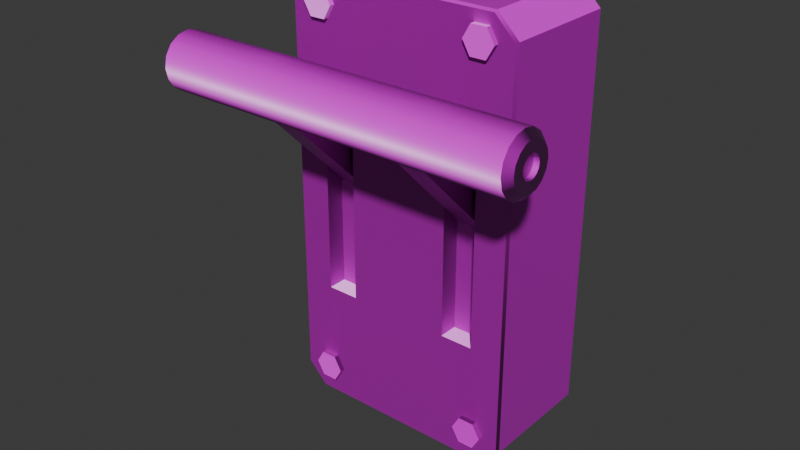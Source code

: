 # Source: lever.blend  (saved by Blender 4.3.34; exported with 4.5.12 LTS)
import bpy
from mathutils import Matrix  # noqa: F401  (used for matrix-valued properties, if any)

bpy.ops.wm.read_factory_settings(use_empty=True)
scene = bpy.context.scene
scene.name = 'Scene'

# ---- collections
col_collection = bpy.data.collections.new('Collection'); scene.collection.children.link(col_collection)

# ---- images (referenced by path relative to the original .blend; pixels are not part of the script)
import os
ASSET_DIR = os.environ.get("B2B_ASSET_DIR", "")  # directory of the original .blend (textures are referenced by path, not embedded)
HERE = os.path.dirname(os.path.abspath(__file__))  # packed textures are extracted next to this script under _unpacked/

def load_image(name, relpath, width, height, colorspace="sRGB"):
    """Load a texture the original file referenced (path relative to the .blend, or extracted next to this script)."""
    p = next((c for c in (os.path.join(HERE, relpath), os.path.join(ASSET_DIR, relpath)) if relpath and os.path.exists(c)), "")
    if p:
        img = bpy.data.images.load(p, check_existing=True)
        img.name = name
    else:  # same state as the original file: an image datablock whose file is absent (Cycles renders it pink)
        img = bpy.data.images.new(name, width, height)
        img.source = "FILE"
        img.filepath = "//" + (relpath or name)
    img.colorspace_settings.name = colorspace
    return img
img_switcherscolor_png = load_image('switchersColor.png', 'switchersColor.png', 1024, 1024, 'sRGB')
img_switchersnormal_png = load_image('switchersNormal.png', 'switchersNormal.png', 1024, 1024, 'Non-Color')

# ---- materials (node trees are filled in below, after node groups)
mat_switchers = bpy.data.materials.new('switchers')
mat_switchers.diffuse_color = (1.0, 1.0, 1.0, 1.0)
mat_switchers.roughness = 0.4343
mat_switchers.specular_intensity = 1.0

# ---- material node trees
mat_switchers.use_nodes = True; mat_switchers.node_tree.nodes.clear()
_N = mat_switchers.node_tree.nodes; _L = mat_switchers.node_tree.links
n0 = _N.new('ShaderNodeBsdfPrincipled'); n0.name = 'Principled BSDF'; n0.location = (10, 300)
n0.inputs[2].default_value = 0.4343
n0.inputs[13].default_value = 1.0
n0.inputs[27].default_value = (0.0, 0.0, 0.0, 1.0)
n0.inputs[28].default_value = 1.0
n1 = _N.new('ShaderNodeOutputMaterial'); n1.name = 'Material Output'; n1.location = (300, 300)
n2 = _N.new('ShaderNodeNormalMap'); n2.name = 'Normal Map'; n2.location = (-300, -300)
n2.label = 'Normal/Map'
n3 = _N.new('ShaderNodeTexImage'); n3.name = 'Image Texture'; n3.location = (-300, 600)
n3.image = img_switcherscolor_png
n4 = _N.new('ShaderNodeTexCoord'); n4.name = 'Texture Coordinate'; n4.location = (-1500, 300)
n4.label = 'Texture Coords'
n5 = _N.new('ShaderNodeMapping'); n5.name = 'Mapping'; n5.location = (-600, 600)
n5.vector_type = 'TEXTURE'
n5.inputs[1].default_value = (0.0, -1.0, 0.0)
n6 = _N.new('ShaderNodeTexImage'); n6.name = 'Image Texture.001'; n6.location = (-600, -900)
n6.image = img_switchersnormal_png
n7 = _N.new('ShaderNodeMapping'); n7.name = 'Mapping.001'; n7.location = (-900, -900)
n7.vector_type = 'TEXTURE'
n7.inputs[1].default_value = (0.0, -1.0, 0.0)
_L.new(n0.outputs[0], n1.inputs[0])
_L.new(n2.outputs[0], n0.inputs[5])
_L.new(n3.outputs[0], n0.inputs[0])
_L.new(n5.outputs[0], n3.inputs[0])
_L.new(n4.outputs[2], n5.inputs[0])
_L.new(n6.outputs[0], n2.inputs[1])
_L.new(n7.outputs[0], n6.inputs[0])
_L.new(n4.outputs[2], n7.inputs[0])
n1.is_active_output = True

# ---- world
world_world = bpy.data.worlds.new('World'); scene.world = world_world
world_world.use_nodes = True; world_world.node_tree.nodes.clear()
_N = world_world.node_tree.nodes; _L = world_world.node_tree.links
n0 = _N.new('ShaderNodeOutputWorld'); n0.name = 'World Output'; n0.location = (300, 300)
n1 = _N.new('ShaderNodeBackground'); n1.name = 'Background'; n1.location = (10, 300)
n1.inputs[0].default_value = (0.05088, 0.05088, 0.05088, 1.0)
_L.new(n1.outputs[0], n0.inputs[0])
n0.is_active_output = True
world_world.color = (0.05088, 0.05088, 0.05088)
world_world.sun_shadow_jitter_overblur = 0.0

# ---- meshes
me_mesh_004 = bpy.data.meshes.new('Mesh.004')
me_mesh_004.from_pydata([(0.3675, 7.105e-15, 24.92), (-48.99, 7.105e-15, 24.92), (1.082, 2.988, 24.92), (0.1861, 3.884, 24.92), (-48.81, 3.884, 24.92), (-49.71, 2.988, 24.92), (1.082, 2.76, 23.77), (0.1861, 3.588, 23.43), (-48.81, 3.588, 23.43), (-49.71, 2.76, 23.77), (1.082, 2.113, 22.8), (0.1861, 2.746, 22.17), (-48.81, 2.746, 22.17), (-49.71, 2.113, 22.8), (1.082, 1.143, 22.16), (0.1861, 1.486, 21.33), (-48.81, 1.486, 21.33), (-49.71, 1.143, 22.16), (1.082, 3.553e-15, 21.93), (0.1861, 0.0, 21.03), (-48.81, 0.0, 21.03), (-49.71, 3.553e-15, 21.93), (1.082, -1.143, 22.16), (0.1861, -1.486, 21.33), (-48.81, -1.486, 21.33), (-49.71, -1.143, 22.16), (1.082, -2.113, 22.8), (0.1861, -2.746, 22.17), (-48.81, -2.746, 22.17), (-49.71, -2.113, 22.8), (1.082, -2.76, 23.77), (0.1861, -3.588, 23.43), (-48.81, -3.588, 23.43), (-49.71, -2.76, 23.77), (1.082, -2.988, 24.92), (0.1861, -3.884, 24.92), (-48.81, -3.884, 24.92), (-49.71, -2.988, 24.92), (1.082, -2.76, 26.06), (0.1861, -3.588, 26.4), (-48.81, -3.588, 26.4), (-49.71, -2.76, 26.06), (1.082, -2.113, 27.03), (0.1861, -2.746, 27.66), (-48.81, -2.746, 27.66), (-49.71, -2.113, 27.03), (1.082, -1.143, 27.68), (0.1861, -1.486, 28.5), (-48.81, -1.486, 28.5), (-49.71, -1.143, 27.68), (1.082, -3.553e-15, 27.9), (0.1861, 3.553e-15, 28.8), (-48.81, 3.553e-15, 28.8), (-49.71, -3.553e-15, 27.9), (1.082, 1.143, 27.68), (0.1861, 1.486, 28.5), (-48.81, 1.486, 28.5), (-49.71, 1.143, 27.68), (1.082, 2.113, 27.03), (0.1861, 2.746, 27.66), (-48.81, 2.746, 27.66), (-49.71, 2.113, 27.03), (1.082, 2.76, 26.06), (0.1861, 3.588, 26.4), (-48.81, 3.588, 26.4), (-49.71, 2.76, 26.06), (-12.99, 1.486, 21.33), (-35.64, 2.785, -1.291), (-31.9, -2.785, -1.291), (-31.9, 2.785, -1.291), (-35.64, 1.486, 21.33), (-12.99, -2.785, -1.291), (-31.9, 1.486, 21.33), (-16.72, -1.486, 21.33), (-16.72, 0.0, 21.03), (-35.64, 0.0, 21.03), (-12.99, -1.486, 21.33), (-16.72, 1.486, 21.33), (-31.9, 0.0, 21.03), (-31.9, -1.486, 21.33), (-16.72, -2.785, -1.291), (-12.99, 0.0, 21.03), (-35.64, -2.785, -1.291), (-12.99, 2.785, -1.291), (-35.64, -1.486, 21.33), (-16.72, 2.785, -1.291), (-35.64, 2.785, 22.23), (-35.64, -2.785, 22.23), (-16.72, 2.785, 22.23), (-16.72, -2.785, 22.23), (-12.99, -2.785, 22.23), (-31.9, 2.785, 22.23), (-12.99, 2.785, 22.23), (-31.9, -2.785, 22.23), (1.082, 1.465, 24.92), (1.082, 1.353, 24.36), (1.082, 1.036, 23.88), (1.082, 0.5604, 23.56), (1.082, 3.553e-15, 23.45), (1.082, -0.5604, 23.56), (1.082, -1.036, 23.88), (1.082, -1.353, 24.36), (1.082, -1.465, 24.92), (1.082, -1.353, 25.48), (1.082, -1.036, 25.95), (1.082, -0.5604, 26.27), (1.082, -3.553e-15, 26.38), (1.082, 0.5604, 26.27), (1.082, 1.036, 25.95), (1.082, 1.353, 25.48), (-49.71, 1.465, 24.92), (-49.71, 1.353, 24.36), (-49.71, 1.036, 23.88), (-49.71, 0.5604, 23.56), (-49.71, 3.553e-15, 23.45), (-49.71, -0.5604, 23.56), (-49.71, -1.036, 23.88), (-49.71, -1.353, 24.36), (-49.71, -1.465, 24.92), (-49.71, -1.353, 25.48), (-49.71, -1.036, 25.95), (-49.71, -0.5604, 26.27), (-49.71, -3.553e-15, 26.38), (-49.71, 0.5604, 26.27), (-49.71, 1.036, 25.95), (-49.71, 1.353, 25.48), (0.3675, 1.465, 24.92), (0.3675, 1.353, 24.36), (0.3675, 1.036, 23.88), (0.3675, 0.5604, 23.56), (0.3675, 3.553e-15, 23.45), (0.3675, -0.5604, 23.56), (0.3675, -1.036, 23.88), (0.3675, -1.353, 24.36), (0.3675, -1.465, 24.92), (0.3675, -1.353, 25.48), (0.3675, -1.036, 25.95), (0.3675, -0.5604, 26.27), (0.3675, -3.553e-15, 26.38), (0.3675, 0.5604, 26.27), (0.3675, 1.036, 25.95), (0.3675, 1.353, 25.48), (-48.99, 1.465, 24.92), (-48.99, 1.353, 24.36), (-48.99, 1.036, 23.88), (-48.99, 0.5604, 23.56), (-48.99, 3.553e-15, 23.45), (-48.99, -0.5604, 23.56), (-48.99, -1.036, 23.88), (-48.99, -1.353, 24.36), (-48.99, -1.465, 24.92), (-48.99, -1.353, 25.48), (-48.99, -1.036, 25.95), (-48.99, -0.5604, 26.27), (-48.99, -3.553e-15, 26.38), (-48.99, 0.5604, 26.27), (-48.99, 1.036, 25.95), (-48.99, 1.353, 25.48)], [], [(7, 11, 92), (32, 28, 87), (83, 92, 66), (69, 91, 72), (82, 87, 84), (80, 89, 73), (127, 126, 0), (6, 7, 3, 2), (7, 8, 4, 3), (8, 9, 5, 4), (143, 1, 142), (128, 127, 0), (10, 11, 7, 6), (142, 1, 157), (4, 5, 65, 64), (3, 4, 64, 63), (2, 3, 63, 62), (126, 141, 0), (12, 13, 9, 8), (144, 1, 143), (129, 128, 0), (14, 15, 11, 10), (70, 16, 12, 86), (91, 88, 77, 72), (92, 11, 15, 66), (16, 17, 13, 12), (145, 1, 144), (130, 129, 0), (18, 19, 15, 14), (75, 20, 16, 70), (72, 77, 74, 78), (66, 15, 19, 81), (20, 21, 17, 16), (146, 1, 145), (131, 130, 0), (22, 23, 19, 18), (84, 24, 20, 75), (78, 74, 73, 79), (81, 19, 23, 76), (24, 25, 21, 20), (147, 1, 146), (132, 131, 0), (26, 27, 23, 22), (87, 28, 24, 84), (79, 73, 89, 93), (76, 23, 27, 90), (28, 29, 25, 24), (148, 1, 147), (133, 132, 0), (30, 31, 27, 26), (157, 1, 156), (64, 65, 61, 60), (63, 64, 60, 59), (62, 63, 59, 58), (141, 140, 0), (32, 33, 29, 28), (149, 1, 148), (134, 133, 0), (34, 35, 31, 30), (35, 36, 32, 31), (36, 37, 33, 32), (150, 1, 149), (135, 134, 0), (38, 39, 35, 34), (39, 40, 36, 35), (40, 41, 37, 36), (151, 1, 150), (136, 135, 0), (42, 43, 39, 38), (43, 44, 40, 39), (44, 45, 41, 40), (152, 1, 151), (137, 136, 0), (46, 47, 43, 42), (47, 48, 44, 43), (48, 49, 45, 44), (153, 1, 152), (138, 137, 0), (50, 51, 47, 46), (51, 52, 48, 47), (52, 53, 49, 48), (154, 1, 153), (139, 138, 0), (54, 55, 51, 50), (55, 56, 52, 51), (56, 57, 53, 52), (155, 1, 154), (140, 139, 0), (58, 59, 55, 54), (59, 60, 56, 55), (60, 61, 57, 56), (156, 1, 155), (89, 80, 71, 90), (68, 82, 67, 69), (91, 69, 67, 86), (87, 82, 68, 93), (92, 83, 85, 88), (83, 71, 80, 85), (7, 88, 91), (86, 12, 8), (91, 86, 8), (7, 92, 88), (32, 93, 89), (90, 27, 31), (89, 90, 31), (32, 87, 93), (81, 71, 83), (90, 71, 76), (71, 81, 76), (78, 68, 69), (93, 68, 79), (68, 78, 79), (75, 70, 67), (86, 67, 70), (82, 84, 75), (74, 77, 85), (88, 85, 77), (80, 73, 74), (8, 7, 91), (31, 32, 89), (66, 81, 83), (72, 78, 69), (82, 75, 67), (80, 74, 85), (95, 6, 2, 94), (96, 10, 6, 95), (94, 2, 62, 109), (97, 14, 10, 96), (98, 18, 14, 97), (99, 22, 18, 98), (100, 26, 22, 99), (101, 30, 26, 100), (109, 62, 58, 108), (102, 34, 30, 101), (103, 38, 34, 102), (104, 42, 38, 103), (105, 46, 42, 104), (106, 50, 46, 105), (107, 54, 50, 106), (108, 58, 54, 107), (110, 5, 9, 111), (125, 65, 5, 110), (111, 9, 13, 112), (112, 13, 17, 113), (113, 17, 21, 114), (114, 21, 25, 115), (115, 25, 29, 116), (124, 61, 65, 125), (116, 29, 33, 117), (117, 33, 37, 118), (118, 37, 41, 119), (119, 41, 45, 120), (120, 45, 49, 121), (121, 49, 53, 122), (122, 53, 57, 123), (123, 57, 61, 124), (127, 95, 94, 126), (128, 96, 95, 127), (126, 94, 109, 141), (129, 97, 96, 128), (130, 98, 97, 129), (131, 99, 98, 130), (132, 100, 99, 131), (133, 101, 100, 132), (141, 109, 108, 140), (134, 102, 101, 133), (135, 103, 102, 134), (136, 104, 103, 135), (137, 105, 104, 136), (138, 106, 105, 137), (139, 107, 106, 138), (140, 108, 107, 139), (142, 110, 111, 143), (157, 125, 110, 142), (143, 111, 112, 144), (144, 112, 113, 145), (145, 113, 114, 146), (146, 114, 115, 147), (147, 115, 116, 148), (156, 124, 125, 157), (148, 116, 117, 149), (149, 117, 118, 150), (150, 118, 119, 151), (151, 119, 120, 152), (152, 120, 121, 153), (153, 121, 122, 154), (154, 122, 123, 155), (155, 123, 124, 156)])
me_mesh_004.polygons.foreach_set('use_smooth', [True] * 188)
_k = set([(2, 6), (2, 62), (3, 7), (3, 63), (4, 8), (4, 64), (5, 9), (5, 65), (6, 10), (7, 11), (8, 12), (9, 13), (10, 14), (11, 15), (12, 16), (13, 17), (14, 18), (15, 19), (16, 20), (17, 21), (18, 22), (19, 23), (20, 24), (21, 25), (22, 26), (23, 27), (24, 28), (25, 29), (26, 30), (27, 31), (28, 32), (29, 33), (30, 34), (31, 35), (32, 36), (33, 37), (34, 38), (35, 39), (36, 40), (37, 41), (38, 42), (39, 43), (40, 44), (41, 45), (42, 46), (43, 47), (44, 48), (45, 49), (46, 50), (47, 51), (48, 52), (49, 53), (50, 54), (51, 55), (52, 56), (53, 57), (54, 58), (55, 59), (56, 60), (57, 61), (58, 62), (59, 63), (60, 64), (61, 65), (66, 81), (66, 92), (67, 69), (67, 82), (67, 86), (68, 69), (68, 82), (68, 93), (69, 91), (70, 75), (70, 86), (71, 80), (71, 83), (71, 90), (72, 78), (72, 91), (73, 74), (73, 89), (74, 77), (75, 84), (76, 81), (76, 90), (77, 88), (78, 79), (79, 93), (80, 85), (80, 89), (82, 87), (83, 85), (83, 92), (84, 87), (85, 88), (86, 91), (87, 93), (88, 92), (89, 90), (94, 95), (94, 109), (95, 96), (96, 97), (97, 98), (98, 99), (99, 100), (100, 101), (101, 102), (102, 103), (103, 104), (104, 105), (105, 106), (106, 107), (107, 108), (108, 109), (110, 111), (110, 125), (111, 112), (112, 113), (113, 114), (114, 115), (115, 116), (116, 117), (117, 118), (118, 119), (119, 120), (120, 121), (121, 122), (122, 123), (123, 124), (124, 125), (126, 127), (126, 141), (127, 128), (128, 129), (129, 130), (130, 131), (131, 132), (132, 133), (133, 134), (134, 135), (135, 136), (136, 137), (137, 138), (138, 139), (139, 140), (140, 141), (142, 143), (142, 157), (143, 144), (144, 145), (145, 146), (146, 147), (147, 148), (148, 149), (149, 150), (150, 151), (151, 152), (152, 153), (153, 154), (154, 155), (155, 156), (156, 157)])
me_mesh_004.attributes.new('sharp_edge', 'BOOLEAN', 'EDGE').data.foreach_set('value', [ (min(e.vertices), max(e.vertices)) in _k for e in me_mesh_004.edges])
_uv = me_mesh_004.uv_layers.new(name='UVW')
_uv.uv.foreach_set('vector', [0.1365, 0.1823, 0.146, 0.1823, 0.1457, 0.265, 0.194, 0.4897, 0.1845, 0.4897, 0.1848, 0.4071, 0.8364, 0.8493, 0.8366, 0.9969, 0.8284, 0.9913, 0.9917, 0.5275, 0.9919, 0.6751, 0.9837, 0.6695, 0.2348, 0.3318, 0.2355, 0.1841, 0.2273, 0.1898, 0.1999, 0.3402, 0.2001, 0.4878, 0.2083, 0.4821, 0.546, 0.7906, 0.546, 0.7928, 0.5403, 0.7917, 0.5592, 0.7876, 0.568, 0.7856, 0.5682, 0.7969, 0.5595, 0.7952, 0.1365, 0.1823, 0.1369, 0.4898, 0.1274, 0.4898, 0.127, 0.1824, 0.06966, 0.8729, 0.07718, 0.8775, 0.07452, 0.8844, 0.06604, 0.8832, 0.08859, 0.8845, 0.09341, 0.8876, 0.08776, 0.8866, 0.5451, 0.7885, 0.546, 0.7906, 0.5403, 0.7917, 0.5562, 0.7806, 0.5633, 0.7754, 0.568, 0.7856, 0.5592, 0.7876, 0.08776, 0.8866, 0.09341, 0.8876, 0.08777, 0.8888, 0.06604, 0.8832, 0.07452, 0.8844, 0.07476, 0.8918, 0.06662, 0.8939, 0.127, 0.1824, 0.1274, 0.4898, 0.1179, 0.4898, 0.1175, 0.1824, 0.5595, 0.7952, 0.5682, 0.7969, 0.564, 0.8073, 0.5567, 0.8024, 0.546, 0.7928, 0.5452, 0.7949, 0.5403, 0.7917, 0.07717, 0.8648, 0.0822, 0.8719, 0.07718, 0.8775, 0.06966, 0.8729, 0.09015, 0.8829, 0.09341, 0.8876, 0.08859, 0.8845, 0.5435, 0.7869, 0.5451, 0.7885, 0.5403, 0.7917, 0.5507, 0.7755, 0.5551, 0.768, 0.5633, 0.7754, 0.5562, 0.7806, 0.1558, 0.4071, 0.156, 0.4898, 0.1465, 0.4898, 0.1459, 0.4071, 0.1459, 0.3837, 0.1457, 0.2884, 0.1557, 0.2884, 0.1558, 0.3837, 0.1457, 0.265, 0.146, 0.1823, 0.1555, 0.1823, 0.1556, 0.265, 0.08718, 0.8602, 0.08907, 0.8687, 0.0822, 0.8719, 0.07717, 0.8648, 0.09222, 0.882, 0.09341, 0.8876, 0.09015, 0.8829, 0.5414, 0.7861, 0.5435, 0.7869, 0.5403, 0.7917, 0.5437, 0.7728, 0.545, 0.7644, 0.5551, 0.768, 0.5507, 0.7755, 0.1653, 0.4071, 0.1655, 0.4898, 0.156, 0.4898, 0.1558, 0.4071, 0.1558, 0.3837, 0.1557, 0.2884, 0.1652, 0.2884, 0.1653, 0.3837, 0.1556, 0.265, 0.1555, 0.1823, 0.165, 0.1823, 0.1651, 0.2649, 0.09817, 0.8598, 0.09666, 0.8684, 0.08907, 0.8687, 0.08718, 0.8602, 0.09447, 0.8819, 0.09341, 0.8876, 0.09222, 0.882, 0.5392, 0.7861, 0.5414, 0.7861, 0.5403, 0.7917, 0.5362, 0.7729, 0.5344, 0.7648, 0.545, 0.7644, 0.5437, 0.7728, 0.1748, 0.4071, 0.175, 0.4897, 0.1655, 0.4898, 0.1653, 0.4071, 0.1653, 0.3837, 0.1652, 0.2884, 0.1747, 0.2884, 0.1748, 0.3837, 0.1651, 0.2649, 0.165, 0.1823, 0.1745, 0.1823, 0.1746, 0.2649, 0.1085, 0.8636, 0.1039, 0.8711, 0.09666, 0.8684, 0.09817, 0.8598, 0.09656, 0.8828, 0.09341, 0.8876, 0.09447, 0.8819, 0.5371, 0.787, 0.5392, 0.7861, 0.5403, 0.7917, 0.5295, 0.776, 0.5246, 0.769, 0.5344, 0.7648, 0.5362, 0.7729, 0.1848, 0.4071, 0.1845, 0.4897, 0.175, 0.4897, 0.1748, 0.4071, 0.1748, 0.3837, 0.1747, 0.2884, 0.1846, 0.2884, 0.1847, 0.3836, 0.1746, 0.2649, 0.1745, 0.1823, 0.184, 0.1823, 0.1846, 0.2649, 0.1167, 0.8713, 0.1093, 0.8764, 0.1039, 0.8711, 0.1085, 0.8636, 0.09817, 0.8844, 0.09341, 0.8876, 0.09656, 0.8828, 0.5355, 0.7885, 0.5371, 0.787, 0.5403, 0.7917, 0.5244, 0.7813, 0.5172, 0.7767, 0.5246, 0.769, 0.5295, 0.776, 0.08777, 0.8888, 0.09341, 0.8876, 0.08864, 0.8909, 0.06662, 0.8939, 0.07476, 0.8918, 0.07772, 0.8985, 0.07096, 0.9033, 0.1175, 0.1824, 0.1179, 0.4898, 0.1084, 0.4898, 0.1079, 0.1824, 0.5567, 0.8024, 0.564, 0.8073, 0.5563, 0.8151, 0.5514, 0.8079, 0.5452, 0.7949, 0.5435, 0.7965, 0.5403, 0.7917, 0.1213, 0.8817, 0.1125, 0.8834, 0.1093, 0.8764, 0.1167, 0.8713, 0.09902, 0.8864, 0.09341, 0.8876, 0.09817, 0.8844, 0.5346, 0.7906, 0.5355, 0.7885, 0.5403, 0.7917, 0.5216, 0.788, 0.5133, 0.7865, 0.5172, 0.7767, 0.5244, 0.7813, 0.05089, 0.1825, 0.05136, 0.4899, 0.04185, 0.4899, 0.04138, 0.1825, 0.1213, 0.8931, 0.1126, 0.8912, 0.1125, 0.8834, 0.1213, 0.8817, 0.09897, 0.8887, 0.09341, 0.8876, 0.09902, 0.8864, 0.5347, 0.7929, 0.5346, 0.7906, 0.5403, 0.7917, 0.5215, 0.7954, 0.5132, 0.7971, 0.5133, 0.7865, 0.5216, 0.788, 0.0604, 0.1825, 0.06087, 0.4899, 0.05136, 0.4899, 0.05089, 0.1825, 0.1167, 0.9034, 0.1096, 0.8983, 0.1126, 0.8912, 0.1213, 0.8931, 0.09823, 0.8908, 0.09341, 0.8876, 0.09897, 0.8887, 0.5356, 0.7949, 0.5347, 0.7929, 0.5403, 0.7917, 0.5243, 0.8024, 0.5172, 0.8071, 0.5132, 0.7971, 0.5215, 0.7954, 0.06991, 0.1824, 0.07038, 0.4899, 0.06087, 0.4899, 0.0604, 0.1825, 0.1088, 0.9109, 0.1042, 0.9036, 0.1096, 0.8983, 0.1167, 0.9034, 0.09671, 0.8924, 0.09341, 0.8876, 0.09823, 0.8908, 0.5371, 0.7966, 0.5356, 0.7949, 0.5403, 0.7917, 0.5295, 0.8078, 0.5246, 0.8149, 0.5172, 0.8071, 0.5243, 0.8024, 0.07942, 0.1824, 0.07989, 0.4899, 0.07038, 0.4899, 0.06991, 0.1824, 0.0988, 0.9148, 0.09727, 0.9065, 0.1042, 0.9036, 0.1088, 0.9109, 0.09459, 0.8932, 0.09341, 0.8876, 0.09671, 0.8924, 0.5392, 0.7974, 0.5371, 0.7966, 0.5403, 0.7917, 0.5365, 0.8107, 0.5347, 0.8194, 0.5246, 0.8149, 0.5295, 0.8078, 0.08893, 0.1824, 0.0894, 0.4899, 0.07989, 0.4899, 0.07942, 0.1824, 0.08813, 0.9147, 0.08984, 0.9063, 0.09727, 0.9065, 0.0988, 0.9148, 0.09234, 0.8933, 0.09341, 0.8876, 0.09459, 0.8932, 0.5415, 0.7973, 0.5392, 0.7974, 0.5403, 0.7917, 0.5442, 0.8108, 0.546, 0.8195, 0.5347, 0.8194, 0.5365, 0.8107, 0.09844, 0.1824, 0.09891, 0.4899, 0.0894, 0.4899, 0.08893, 0.1824, 0.07837, 0.9106, 0.08304, 0.9036, 0.08984, 0.9063, 0.08813, 0.9147, 0.09021, 0.8925, 0.09341, 0.8876, 0.09234, 0.8933, 0.5435, 0.7965, 0.5415, 0.7973, 0.5403, 0.7917, 0.5514, 0.8079, 0.5563, 0.8151, 0.546, 0.8195, 0.5442, 0.8108, 0.1079, 0.1824, 0.1084, 0.4898, 0.09891, 0.4899, 0.09844, 0.1824, 0.07096, 0.9033, 0.07772, 0.8985, 0.08304, 0.9036, 0.07837, 0.9106, 0.08864, 0.8909, 0.09341, 0.8876, 0.09021, 0.8925, 0.3407, 0.02914, 0.4883, 0.02914, 0.4883, 0.05258, 0.3407, 0.05259, 0.152, 0.05426, 0.1521, 0.03082, 0.187, 0.03083, 0.187, 0.05427, 0.3346, 0.05434, 0.187, 0.05427, 0.187, 0.03083, 0.3346, 0.03089, 0.004448, 0.03076, 0.1521, 0.03082, 0.152, 0.05426, 0.004439, 0.0542, 0.6709, 0.05258, 0.5233, 0.05258, 0.5233, 0.02914, 0.6709, 0.02914, 0.5233, 0.05258, 0.4883, 0.05258, 0.4883, 0.02914, 0.5233, 0.02914, 0.1365, 0.1823, 0.1457, 0.2884, 0.1459, 0.3837, 0.1459, 0.4071, 0.1465, 0.4898, 0.1369, 0.4898, 0.1459, 0.3837, 0.1459, 0.4071, 0.1369, 0.4898, 0.1365, 0.1823, 0.1457, 0.265, 0.1457, 0.2884, 0.194, 0.4897, 0.1847, 0.3836, 0.1846, 0.2884, 0.1846, 0.2649, 0.184, 0.1823, 0.1935, 0.1823, 0.1846, 0.2884, 0.1846, 0.2649, 0.1935, 0.1823, 0.194, 0.4897, 0.1848, 0.4071, 0.1847, 0.3836, 0.8191, 0.9894, 0.8014, 0.8493, 0.8364, 0.8493, 0.8016, 0.997, 0.8014, 0.8493, 0.8098, 0.9913, 0.8014, 0.8493, 0.8191, 0.9894, 0.8098, 0.9913, 0.9744, 0.6677, 0.9567, 0.5276, 0.9917, 0.5275, 0.9569, 0.6752, 0.9567, 0.5276, 0.9651, 0.6695, 0.9567, 0.5276, 0.9744, 0.6677, 0.9651, 0.6695, 0.218, 0.1916, 0.2087, 0.1897, 0.1999, 0.3316, 0.2006, 0.184, 0.1999, 0.3316, 0.2087, 0.1897, 0.2348, 0.3318, 0.2273, 0.1898, 0.218, 0.1916, 0.2176, 0.4803, 0.2269, 0.4821, 0.2348, 0.3401, 0.2351, 0.4877, 0.2348, 0.3401, 0.2269, 0.4821, 0.1999, 0.3402, 0.2083, 0.4821, 0.2176, 0.4803, 0.1369, 0.4898, 0.1365, 0.1823, 0.1459, 0.3837, 0.1935, 0.1823, 0.194, 0.4897, 0.1846, 0.2884, 0.8284, 0.9913, 0.8191, 0.9894, 0.8364, 0.8493, 0.9837, 0.6695, 0.9744, 0.6677, 0.9917, 0.5275, 0.2348, 0.3318, 0.218, 0.1916, 0.1999, 0.3316, 0.1999, 0.3402, 0.2176, 0.4803, 0.2348, 0.3401, 0.5496, 0.7898, 0.5592, 0.7876, 0.5595, 0.7952, 0.5497, 0.7934, 0.5481, 0.7863, 0.5562, 0.7806, 0.5592, 0.7876, 0.5496, 0.7898, 0.5497, 0.7934, 0.5595, 0.7952, 0.5567, 0.8024, 0.5484, 0.7969, 0.5455, 0.7838, 0.5507, 0.7755, 0.5562, 0.7806, 0.5481, 0.7863, 0.542, 0.7824, 0.5437, 0.7728, 0.5507, 0.7755, 0.5455, 0.7838, 0.5384, 0.7825, 0.5362, 0.7729, 0.5437, 0.7728, 0.542, 0.7824, 0.535, 0.784, 0.5295, 0.776, 0.5362, 0.7729, 0.5384, 0.7825, 0.5325, 0.7866, 0.5244, 0.7813, 0.5295, 0.776, 0.535, 0.784, 0.5484, 0.7969, 0.5567, 0.8024, 0.5514, 0.8079, 0.5457, 0.7996, 0.5312, 0.7899, 0.5216, 0.788, 0.5244, 0.7813, 0.5325, 0.7866, 0.5311, 0.7936, 0.5215, 0.7954, 0.5216, 0.788, 0.5312, 0.7899, 0.5324, 0.797, 0.5243, 0.8024, 0.5215, 0.7954, 0.5311, 0.7936, 0.5351, 0.7996, 0.5295, 0.8078, 0.5243, 0.8024, 0.5324, 0.797, 0.5385, 0.801, 0.5365, 0.8107, 0.5295, 0.8078, 0.5351, 0.7996, 0.5422, 0.8011, 0.5442, 0.8108, 0.5365, 0.8107, 0.5385, 0.801, 0.5457, 0.7996, 0.5514, 0.8079, 0.5442, 0.8108, 0.5422, 0.8011, 0.08414, 0.886, 0.07452, 0.8844, 0.07718, 0.8775, 0.08548, 0.8826, 0.08419, 0.8897, 0.07476, 0.8918, 0.07452, 0.8844, 0.08414, 0.886, 0.08548, 0.8826, 0.07718, 0.8775, 0.0822, 0.8719, 0.08797, 0.8799, 0.08797, 0.8799, 0.0822, 0.8719, 0.08907, 0.8687, 0.09135, 0.8784, 0.09135, 0.8784, 0.08907, 0.8687, 0.09666, 0.8684, 0.09506, 0.8782, 0.09506, 0.8782, 0.09666, 0.8684, 0.1039, 0.8711, 0.09852, 0.8796, 0.09852, 0.8796, 0.1039, 0.8711, 0.1093, 0.8764, 0.1013, 0.8821, 0.08571, 0.893, 0.07772, 0.8985, 0.07476, 0.8918, 0.08419, 0.8897, 0.1013, 0.8821, 0.1093, 0.8764, 0.1125, 0.8834, 0.1028, 0.8856, 0.1028, 0.8856, 0.1125, 0.8834, 0.1126, 0.8912, 0.1029, 0.8894, 0.1029, 0.8894, 0.1126, 0.8912, 0.1096, 0.8983, 0.1014, 0.8928, 0.1014, 0.8928, 0.1096, 0.8983, 0.1042, 0.9036, 0.0987, 0.8954, 0.0987, 0.8954, 0.1042, 0.9036, 0.09727, 0.9065, 0.09534, 0.897, 0.09534, 0.897, 0.09727, 0.9065, 0.08984, 0.9063, 0.09164, 0.8969, 0.09164, 0.8969, 0.08984, 0.9063, 0.08304, 0.9036, 0.08834, 0.8954, 0.08834, 0.8954, 0.08304, 0.9036, 0.07772, 0.8985, 0.08571, 0.893, 0.546, 0.7906, 0.5496, 0.7898, 0.5497, 0.7934, 0.546, 0.7928, 0.5451, 0.7885, 0.5481, 0.7863, 0.5496, 0.7898, 0.546, 0.7906, 0.546, 0.7928, 0.5497, 0.7934, 0.5484, 0.7969, 0.5452, 0.7949, 0.5435, 0.7869, 0.5455, 0.7838, 0.5481, 0.7863, 0.5451, 0.7885, 0.5414, 0.7861, 0.542, 0.7824, 0.5455, 0.7838, 0.5435, 0.7869, 0.5392, 0.7861, 0.5384, 0.7825, 0.542, 0.7824, 0.5414, 0.7861, 0.5371, 0.787, 0.535, 0.784, 0.5384, 0.7825, 0.5392, 0.7861, 0.5355, 0.7885, 0.5325, 0.7866, 0.535, 0.784, 0.5371, 0.787, 0.5452, 0.7949, 0.5484, 0.7969, 0.5457, 0.7996, 0.5435, 0.7965, 0.5346, 0.7906, 0.5312, 0.7899, 0.5325, 0.7866, 0.5355, 0.7885, 0.5347, 0.7929, 0.5311, 0.7936, 0.5312, 0.7899, 0.5346, 0.7906, 0.5356, 0.7949, 0.5324, 0.797, 0.5311, 0.7936, 0.5347, 0.7929, 0.5371, 0.7966, 0.5351, 0.7996, 0.5324, 0.797, 0.5356, 0.7949, 0.5392, 0.7974, 0.5385, 0.801, 0.5351, 0.7996, 0.5371, 0.7966, 0.5415, 0.7973, 0.5422, 0.8011, 0.5385, 0.801, 0.5392, 0.7974, 0.5435, 0.7965, 0.5457, 0.7996, 0.5422, 0.8011, 0.5415, 0.7973, 0.08776, 0.8866, 0.08414, 0.886, 0.08548, 0.8826, 0.08859, 0.8845, 0.08777, 0.8888, 0.08419, 0.8897, 0.08414, 0.886, 0.08776, 0.8866, 0.08859, 0.8845, 0.08548, 0.8826, 0.08797, 0.8799, 0.09015, 0.8829, 0.09015, 0.8829, 0.08797, 0.8799, 0.09135, 0.8784, 0.09222, 0.882, 0.09222, 0.882, 0.09135, 0.8784, 0.09506, 0.8782, 0.09447, 0.8819, 0.09447, 0.8819, 0.09506, 0.8782, 0.09852, 0.8796, 0.09656, 0.8828, 0.09656, 0.8828, 0.09852, 0.8796, 0.1013, 0.8821, 0.09817, 0.8844, 0.08864, 0.8909, 0.08571, 0.893, 0.08419, 0.8897, 0.08777, 0.8888, 0.09817, 0.8844, 0.1013, 0.8821, 0.1028, 0.8856, 0.09902, 0.8864, 0.09902, 0.8864, 0.1028, 0.8856, 0.1029, 0.8894, 0.09897, 0.8887, 0.09897, 0.8887, 0.1029, 0.8894, 0.1014, 0.8928, 0.09823, 0.8908, 0.09823, 0.8908, 0.1014, 0.8928, 0.0987, 0.8954, 0.09671, 0.8924, 0.09671, 0.8924, 0.0987, 0.8954, 0.09534, 0.897, 0.09459, 0.8932, 0.09459, 0.8932, 0.09534, 0.897, 0.09164, 0.8969, 0.09234, 0.8933, 0.09234, 0.8933, 0.09164, 0.8969, 0.08834, 0.8954, 0.09021, 0.8925, 0.09021, 0.8925, 0.08834, 0.8954, 0.08571, 0.893, 0.08864, 0.8909])
me_mesh_004.materials.append(mat_switchers)
me_mesh_004.update()
me_mesh_004.normals_split_custom_set([tuple(v) for v in zip(*[iter([-2.592e-08, 0.872, -0.4895, -0.0004956, 0.7102, -0.704, -0.0003293, 0.7541, -0.6568, 2.592e-08, -0.872, -0.4895, 0.0005013, -0.71, -0.7042, 0.0003306, -0.7542, -0.6567, 1.0, -5.015e-08, 0.0, 1.0, -1.374e-06, 0.0, 1.0, -8.198e-07, 0.0, 1.0, -4.559e-08, 0.0, 1.0, -1.249e-06, 0.0, 1.0, -7.452e-07, 0.0, -1.0, 5.512e-08, 0.0, -1.0, 1.249e-06, 0.0, -1.0, 8.357e-07, 0.0, -1.0, -4.881e-08, 0.0, -1.0, -7.492e-07, 0.0, -1.0, -6.507e-07, 0.0, 1.0, 0.0, 0.0, 1.0, 0.0, 0.0, 1.0, -2.269e-09, 0.0, 0.7071, 0.6533, -0.2706, 0.7071, 0.6533, -0.2706, 0.7071, 0.7071, -2.206e-07, 0.7071, 0.7071, -2.245e-07, -2.592e-08, 0.872, -0.4895, 3.793e-05, 0.8815, -0.4722, 0.0, 1.0, -1.257e-07, 0.0, 1.0, -1.257e-07, -0.7071, 0.6533, -0.2706, -0.7071, 0.6533, -0.2706, -0.7071, 0.7071, -2.377e-07, -0.7071, 0.7071, -2.154e-07, -1.0, 0.0, 0.0, -1.0, -1.452e-06, 0.0, -1.0, 0.0, 0.0, 1.0, 0.0, 0.0, 1.0, 0.0, 0.0, 1.0, -2.269e-09, 0.0, 0.7071, 0.5, -0.5, 0.7071, 0.5, -0.5, 0.7071, 0.6533, -0.2706, 0.7071, 0.6533, -0.2706, -1.0, 0.0, 0.0, -1.0, -1.452e-06, 0.0, -1.0, 0.0, 0.0, -0.7071, 0.7071, -2.154e-07, -0.7071, 0.7071, -2.377e-07, -0.7071, 0.6533, 0.2706, -0.7071, 0.6533, 0.2706, 0.0, 1.0, -1.257e-07, 0.0, 1.0, -1.257e-07, 0.0, 0.9239, 0.3827, 0.0, 0.9239, 0.3827, 0.7071, 0.7071, -2.245e-07, 0.7071, 0.7071, -2.206e-07, 0.7071, 0.6533, 0.2706, 0.7071, 0.6533, 0.2706, 1.0, 0.0, 0.0, 1.0, -3.631e-08, 0.0, 1.0, -2.269e-09, 0.0, -0.7071, 0.5, -0.5, -0.7071, 0.5, -0.5, -0.7071, 0.6533, -0.2706, -0.7071, 0.6533, -0.2706, -1.0, 4.648e-06, 0.0, -1.0, -1.452e-06, 0.0, -1.0, 0.0, 0.0, 1.0, 3.631e-08, 0.0, 1.0, 0.0, 0.0, 1.0, -2.269e-09, 0.0, 0.7071, 0.2706, -0.6533, 0.7071, 0.2706, -0.6533, 0.7071, 0.5, -0.5, 0.7071, 0.5, -0.5, 0.0005086, 0.3867, -0.9222, 0.0005086, 0.3867, -0.9222, 0.0005174, 0.71, -0.7042, 0.0003455, 0.7542, -0.6567, -1.511e-06, 0.7762, -0.6305, 0.0, 0.756, -0.6546, 0.0, 0.3905, -0.9206, 0.0, 0.3905, -0.9206, -0.0003293, 0.7541, -0.6568, -0.0004956, 0.7102, -0.704, -0.0005086, 0.3867, -0.9222, -0.0005086, 0.3867, -0.9222, -0.7071, 0.2706, -0.6533, -0.7071, 0.2706, -0.6533, -0.7071, 0.5, -0.5, -0.7071, 0.5, -0.5, -1.0, 4.648e-06, 0.0, -1.0, -1.452e-06, 0.0, -1.0, 4.648e-06, 0.0, 1.0, 3.631e-08, 0.0, 1.0, 3.631e-08, 0.0, 1.0, -2.269e-09, 0.0, 0.7071, -3.522e-08, -0.7071, 0.7071, -4.202e-08, -0.7071, 0.7071, 0.2706, -0.6533, 0.7071, 0.2706, -0.6533, 0.0, 0.0, -1.0, 0.0, 0.0, -1.0, 0.0005086, 0.3867, -0.9222, 0.0005086, 0.3867, -0.9222, 0.0, 0.3905, -0.9206, 0.0, 0.3905, -0.9206, 0.0, 0.0, -1.0, 0.0, 0.0, -1.0, -0.0005086, 0.3867, -0.9222, -0.0005086, 0.3867, -0.9222, 0.0, 0.0, -1.0, 0.0, 0.0, -1.0, -0.7071, 3.152e-08, -0.7071, -0.7071, 3.081e-08, -0.7071, -0.7071, 0.2706, -0.6533, -0.7071, 0.2706, -0.6533, -1.0, 0.0, 0.0, -1.0, -1.452e-06, 0.0, -1.0, 4.648e-06, 0.0, 1.0, 0.0, 0.0, 1.0, 3.631e-08, 0.0, 1.0, -2.269e-09, 0.0, 0.7071, -0.2706, -0.6533, 0.7071, -0.2706, -0.6533, 0.7071, -4.202e-08, -0.7071, 0.7071, -3.522e-08, -0.7071, 0.0005086, -0.3867, -0.9222, 0.0005086, -0.3867, -0.9222, 0.0, 0.0, -1.0, 0.0, 0.0, -1.0, 0.0, 0.0, -1.0, 0.0, 0.0, -1.0, 0.0, -0.3905, -0.9206, 0.0, -0.3905, -0.9206, 0.0, 0.0, -1.0, 0.0, 0.0, -1.0, -0.0005086, -0.3867, -0.9222, -0.0005086, -0.3867, -0.9222, -0.7071, -0.2706, -0.6533, -0.7071, -0.2706, -0.6533, -0.7071, 3.081e-08, -0.7071, -0.7071, 3.152e-08, -0.7071, -1.0, -9.295e-06, 0.0, -1.0, -1.452e-06, 0.0, -1.0, 0.0, 0.0, 1.0, 0.0, 0.0, 1.0, 0.0, 0.0, 1.0, -2.269e-09, 0.0, 0.7071, -0.5, -0.5, 0.7071, -0.5, -0.5, 0.7071, -0.2706, -0.6533, 0.7071, -0.2706, -0.6533, 0.0003306, -0.7542, -0.6567, 0.0005013, -0.71, -0.7042, 0.0005086, -0.3867, -0.9222, 0.0005086, -0.3867, -0.9222, 0.0, -0.3905, -0.9206, 0.0, -0.3905, -0.9206, 1.511e-06, -0.7762, -0.6305, 0.0, -0.756, -0.6546, -0.0005086, -0.3867, -0.9222, -0.0005086, -0.3867, -0.9222, -0.0005209, -0.7102, -0.704, -0.0003367, -0.7545, -0.6563, -0.7071, -0.5, -0.5, -0.7071, -0.5, -0.5, -0.7071, -0.2706, -0.6533, -0.7071, -0.2706, -0.6533, -1.0, -9.295e-06, 0.0, -1.0, -1.452e-06, 0.0, -1.0, -9.295e-06, 0.0, 1.0, 0.0, 0.0, 1.0, 0.0, 0.0, 1.0, -2.269e-09, 0.0, 0.7071, -0.6533, -0.2706, 0.7071, -0.6533, -0.2706, 0.7071, -0.5, -0.5, 0.7071, -0.5, -0.5, -1.0, 0.0, 0.0, -1.0, -1.452e-06, 0.0, -1.0, 0.0, 0.0, -0.7071, 0.6533, 0.2706, -0.7071, 0.6533, 0.2706, -0.7071, 0.5, 0.5, -0.7071, 0.5, 0.5, 0.0, 0.9239, 0.3827, 0.0, 0.9239, 0.3827, 0.0, 0.7071, 0.7071, 0.0, 0.7071, 0.7071, 0.7071, 0.6533, 0.2706, 0.7071, 0.6533, 0.2706, 0.7071, 0.5, 0.5, 0.7071, 0.5, 0.5, 1.0, -3.631e-08, 0.0, 1.0, -3.631e-08, 0.0, 1.0, -2.269e-09, 0.0, -0.7071, -0.6533, -0.2706, -0.7071, -0.6533, -0.2706, -0.7071, -0.5, -0.5, -0.7071, -0.5, -0.5, -1.0, 0.0, 0.0, -1.0, -1.452e-06, 0.0, -1.0, -9.295e-06, 0.0, 1.0, 0.0, 0.0, 1.0, 0.0, 0.0, 1.0, -2.269e-09, 0.0, 0.7071, -0.7071, -2.245e-07, 0.7071, -0.7071, -2.206e-07, 0.7071, -0.6533, -0.2706, 0.7071, -0.6533, -0.2706, 0.0, -1.0, -1.257e-07, 0.0, -1.0, -1.257e-07, 2.592e-08, -0.872, -0.4895, 8.65e-09, -0.8815, -0.4722, -0.7071, -0.7071, -5.253e-08, -0.7071, -0.7071, -7.043e-08, -0.7071, -0.6533, -0.2706, -0.7071, -0.6533, -0.2706, -1.0, 0.0, 0.0, -1.0, -1.452e-06, 0.0, -1.0, 0.0, 0.0, 1.0, 1.816e-08, 0.0, 1.0, 0.0, 0.0, 1.0, -2.269e-09, 0.0, 0.7071, -0.6533, 0.2706, 0.7071, -0.6533, 0.2706, 0.7071, -0.7071, -2.206e-07, 0.7071, -0.7071, -2.245e-07, 0.0, -0.9239, 0.3827, 0.0, -0.9239, 0.3827, 0.0, -1.0, -1.257e-07, 0.0, -1.0, -1.257e-07, -0.7071, -0.6533, 0.2706, -0.7071, -0.6533, 0.2706, -0.7071, -0.7071, -7.043e-08, -0.7071, -0.7071, -5.253e-08, -1.0, -2.324e-06, 0.0, -1.0, -1.452e-06, 0.0, -1.0, 0.0, 0.0, 1.0, 1.816e-08, 0.0, 1.0, 1.816e-08, 0.0, 1.0, -2.269e-09, 0.0, 0.7071, -0.5, 0.5, 0.7071, -0.5, 0.5, 0.7071, -0.6533, 0.2706, 0.7071, -0.6533, 0.2706, 0.0, -0.7071, 0.7071, 0.0, -0.7071, 0.7071, 0.0, -0.9239, 0.3827, 0.0, -0.9239, 0.3827, -0.7071, -0.5, 0.5, -0.7071, -0.5, 0.5, -0.7071, -0.6533, 0.2706, -0.7071, -0.6533, 0.2706, -1.0, -6.972e-06, 0.0, -1.0, -1.452e-06, 0.0, -1.0, -2.324e-06, 0.0, 1.0, -3.631e-08, 0.0, 1.0, 1.816e-08, 0.0, 1.0, -2.269e-09, 0.0, 0.7071, -0.2706, 0.6533, 0.7071, -0.2706, 0.6533, 0.7071, -0.5, 0.5, 0.7071, -0.5, 0.5, 0.0, -0.3827, 0.9239, 0.0, -0.3827, 0.9239, 0.0, -0.7071, 0.7071, 0.0, -0.7071, 0.7071, -0.7071, -0.2706, 0.6533, -0.7071, -0.2706, 0.6533, -0.7071, -0.5, 0.5, -0.7071, -0.5, 0.5, -1.0, -4.648e-06, 0.0, -1.0, -1.452e-06, 0.0, -1.0, -6.972e-06, 0.0, 1.0, -3.631e-08, 0.0, 1.0, -3.631e-08, 0.0, 1.0, -2.269e-09, 0.0, 0.7071, -3.962e-08, 0.7071, 0.7071, -3.677e-08, 0.7071, 0.7071, -0.2706, 0.6533, 0.7071, -0.2706, 0.6533, 0.0, 0.0, 1.0, 0.0, 0.0, 1.0, 0.0, -0.3827, 0.9239, 0.0, -0.3827, 0.9239, -0.7071, 0.0, 0.7071, -0.7071, 0.0, 0.7071, -0.7071, -0.2706, 0.6533, -0.7071, -0.2706, 0.6533, -1.0, 0.0, 0.0, -1.0, -1.452e-06, 0.0, -1.0, -4.648e-06, 0.0, 1.0, 0.0, 0.0, 1.0, -3.631e-08, 0.0, 1.0, -2.269e-09, 0.0, 0.7071, 0.2706, 0.6533, 0.7071, 0.2706, 0.6533, 0.7071, -3.677e-08, 0.7071, 0.7071, -3.962e-08, 0.7071, 0.0, 0.3827, 0.9239, 0.0, 0.3827, 0.9239, 0.0, 0.0, 1.0, 0.0, 0.0, 1.0, -0.7071, 0.2706, 0.6533, -0.7071, 0.2706, 0.6533, -0.7071, 0.0, 0.7071, -0.7071, 0.0, 0.7071, -1.0, 0.0, 0.0, -1.0, -1.452e-06, 0.0, -1.0, 0.0, 0.0, 1.0, -3.631e-08, 0.0, 1.0, 0.0, 0.0, 1.0, -2.269e-09, 0.0, 0.7071, 0.5, 0.5, 0.7071, 0.5, 0.5, 0.7071, 0.2706, 0.6533, 0.7071, 0.2706, 0.6533, 0.0, 0.7071, 0.7071, 0.0, 0.7071, 0.7071, 0.0, 0.3827, 0.9239, 0.0, 0.3827, 0.9239, -0.7071, 0.5, 0.5, -0.7071, 0.5, 0.5, -0.7071, 0.2706, 0.6533, -0.7071, 0.2706, 0.6533, -1.0, 0.0, 0.0, -1.0, -1.452e-06, 0.0, -1.0, 0.0, 0.0, 0.0, -1.0, 0.0, 0.0, -1.0, 0.0, 0.0, -1.0, 0.0, 0.0, -1.0, 0.0, 0.0, 0.0, -1.0, 0.0, 0.0, -1.0, 0.0, 0.0, -1.0, 0.0, 0.0, -1.0, 0.0, 1.0, 0.0, 0.0, 1.0, 0.0, 0.0, 1.0, 0.0, 0.0, 1.0, 0.0, 0.0, -1.0, 0.0, 0.0, -1.0, 0.0, 0.0, -1.0, 0.0, 0.0, -1.0, 0.0, 0.0, 1.0, 0.0, 0.0, 1.0, 0.0, 0.0, 1.0, 0.0, 0.0, 1.0, 0.0, 0.0, 0.0, -1.0, 0.0, 0.0, -1.0, 0.0, 0.0, -1.0, 0.0, 0.0, -1.0, -2.592e-08, 0.872, -0.4895, 0.0, 0.756, -0.6546, -1.511e-06, 0.7762, -0.6305, 0.0003455, 0.7542, -0.6567, 0.0005174, 0.71, -0.7042, 3.793e-05, 0.8815, -0.4722, -1.511e-06, 0.7762, -0.6305, 0.0003455, 0.7542, -0.6567, 3.793e-05, 0.8815, -0.4722, -2.592e-08, 0.872, -0.4895, -0.0003293, 0.7541, -0.6568, 0.0, 0.756, -0.6546, 2.592e-08, -0.872, -0.4895, 0.0, -0.756, -0.6546, 1.511e-06, -0.7762, -0.6305, -0.0003367, -0.7545, -0.6563, -0.0005209, -0.7102, -0.704, 8.65e-09, -0.8815, -0.4722, 1.511e-06, -0.7762, -0.6305, -0.0003367, -0.7545, -0.6563, 8.65e-09, -0.8815, -0.4722, 2.592e-08, -0.872, -0.4895, 0.0003306, -0.7542, -0.6567, 0.0, -0.756, -0.6546, 1.0, 7.171e-08, 0.0, 1.0, 7.95e-08, 0.0, 1.0, -5.015e-08, 0.0, 1.0, 1.998e-06, 0.0, 1.0, 7.95e-08, 0.0, 1.0, 1.255e-06, 0.0, 1.0, 7.95e-08, 0.0, 1.0, 7.171e-08, 0.0, 1.0, 1.255e-06, 0.0, 1.0, -2.869e-07, 0.0, 1.0, -2.622e-08, 0.0, 1.0, -4.559e-08, 0.0, 1.0, 0.0, 0.0, 1.0, -2.622e-08, 0.0, 1.0, -2.488e-07, 0.0, 1.0, -2.622e-08, 0.0, 1.0, -2.869e-07, 0.0, 1.0, -2.488e-07, 0.0, -1.0, 1.043e-07, 0.0, -1.0, 0.0, 0.0, -1.0, 0.0, 0.0, -1.0, 0.0, 0.0, -1.0, 0.0, 0.0, -1.0, 0.0, 0.0, -1.0, 5.512e-08, 0.0, -1.0, 8.357e-07, 0.0, -1.0, 1.043e-07, 0.0, -1.0, -2.347e-07, 0.0, -1.0, 0.0, 0.0, -1.0, 0.0, 0.0, -1.0, 0.0, 0.0, -1.0, 0.0, 0.0, -1.0, 0.0, 0.0, -1.0, -4.881e-08, 0.0, -1.0, -6.507e-07, 0.0, -1.0, -2.347e-07, 0.0, 3.793e-05, 0.8815, -0.4722, -2.592e-08, 0.872, -0.4895, -1.511e-06, 0.7762, -0.6305, 8.65e-09, -0.8815, -0.4722, 2.592e-08, -0.872, -0.4895, 1.511e-06, -0.7762, -0.6305, 1.0, -8.198e-07, 0.0, 1.0, 7.171e-08, 0.0, 1.0, -5.015e-08, 0.0, 1.0, -7.452e-07, 0.0, 1.0, -2.869e-07, 0.0, 1.0, -4.559e-08, 0.0, -1.0, 5.512e-08, 0.0, -1.0, 1.043e-07, 0.0, -1.0, 0.0, 0.0, -1.0, -4.881e-08, 0.0, -1.0, -2.347e-07, 0.0, -1.0, 0.0, 0.0, 1.0, 4.594e-08, 0.0, 1.0, 4.594e-08, 0.0, 1.0, 0.0, 0.0, 1.0, 0.0, 0.0, 1.0, 4.594e-08, 0.0, 1.0, 4.594e-08, 0.0, 1.0, 4.594e-08, 0.0, 1.0, 4.594e-08, 0.0, 1.0, 0.0, 0.0, 1.0, 0.0, 0.0, 1.0, 0.0, 0.0, 1.0, 0.0, 0.0, 1.0, 0.0, 0.0, 1.0, 0.0, 0.0, 1.0, 4.594e-08, 0.0, 1.0, 4.594e-08, 0.0, 1.0, 0.0, 0.0, 1.0, 0.0, 0.0, 1.0, 0.0, 0.0, 1.0, 0.0, 0.0, 1.0, 0.0, 0.0, 1.0, 0.0, 0.0, 1.0, 0.0, 0.0, 1.0, 0.0, 0.0, 1.0, 0.0, 0.0, 1.0, 0.0, 0.0, 1.0, 0.0, 0.0, 1.0, 0.0, 0.0, 1.0, 0.0, 0.0, 1.0, 0.0, 0.0, 1.0, 0.0, 0.0, 1.0, 0.0, 0.0, 1.0, 0.0, 0.0, 1.0, 0.0, 0.0, 1.0, -4.594e-08, 0.0, 1.0, -4.594e-08, 0.0, 1.0, 0.0, 0.0, 1.0, 0.0, 0.0, 1.0, 0.0, 0.0, 1.0, 0.0, 0.0, 1.0, -4.594e-08, 0.0, 1.0, -4.594e-08, 0.0, 1.0, 0.0, 0.0, 1.0, 0.0, 0.0, 1.0, 2.01e-14, 0.0, 1.0, 0.0, 0.0, 1.0, -4.594e-08, 0.0, 1.0, -4.594e-08, 0.0, 1.0, -1.206e-14, 0.0, 1.0, -3.619e-14, 0.0, 1.0, 0.0, 0.0, 1.0, 2.01e-14, 0.0, 1.0, 0.0, 0.0, 1.0, 0.0, 0.0, 1.0, -3.619e-14, 0.0, 1.0, -1.206e-14, 0.0, 1.0, 1.206e-14, 0.0, 1.0, 3.619e-14, 0.0, 1.0, 0.0, 0.0, 1.0, 0.0, 0.0, 1.0, -4.594e-08, 0.0, 1.0, -4.594e-08, 0.0, 1.0, 3.619e-14, 0.0, 1.0, 1.206e-14, 0.0, -1.0, 7.35e-07, 0.0, -1.0, 7.35e-07, 0.0, -1.0, -7.351e-07, 0.0, -1.0, -7.351e-07, 0.0, -1.0, 1.47e-06, 0.0, -1.0, 1.47e-06, 0.0, -1.0, 7.35e-07, 0.0, -1.0, 7.35e-07, 0.0, -1.0, -7.351e-07, 0.0, -1.0, -7.351e-07, 0.0, -1.0, 0.0, 0.0, -1.0, 0.0, 0.0, -1.0, 0.0, 0.0, -1.0, 0.0, 0.0, -1.0, 0.0, 0.0, -1.0, 0.0, 0.0, -1.0, 0.0, 0.0, -1.0, 0.0, 0.0, -1.0, 0.0, 0.0, -1.0, 0.0, 0.0, -1.0, 0.0, 0.0, -1.0, 0.0, 0.0, -1.0, -1.47e-06, 0.0, -1.0, -1.47e-06, 0.0, -1.0, -1.47e-06, 0.0, -1.0, -1.47e-06, 0.0, -1.0, -1.47e-06, 0.0, -1.0, -1.47e-06, 0.0, -1.0, 1.47e-06, 0.0, -1.0, 1.47e-06, 0.0, -1.0, 1.47e-06, 0.0, -1.0, 1.47e-06, 0.0, -1.0, -1.47e-06, 0.0, -1.0, -1.47e-06, 0.0, -1.0, 1.47e-06, 0.0, -1.0, 1.47e-06, 0.0, -1.0, 1.47e-06, 0.0, -1.0, 1.47e-06, 0.0, -1.0, 7.351e-07, 0.0, -1.0, 7.351e-07, 0.0, -1.0, 7.351e-07, 0.0, -1.0, 7.351e-07, 0.0, -1.0, -7.351e-07, 0.0, -1.0, -7.351e-07, 0.0, -1.0, -7.351e-07, 0.0, -1.0, -7.351e-07, 0.0, -1.0, -2.94e-06, 0.0, -1.0, -2.94e-06, 0.0, -1.0, -2.94e-06, 0.0, -1.0, -2.94e-06, 0.0, -1.0, 2.316e-12, 0.0, -1.0, 7.72e-13, 0.0, -1.0, 7.72e-13, 0.0, -1.0, 2.316e-12, 0.0, -1.0, 0.0, 0.0, -1.0, 0.0, 0.0, -1.0, 0.0, 0.0, -1.0, 0.0, 0.0, -1.0, -1.47e-06, 0.0, -1.0, -1.47e-06, 0.0, -1.0, -1.47e-06, 0.0, -1.0, -1.47e-06, 0.0, -1.0, 1.47e-06, 0.0, -1.0, 1.47e-06, 0.0, 0.0, -0.9239, 0.3827, 0.0, -0.9239, 0.3827, 0.0, -1.0, 3.192e-07, 0.0, -1.0, 3.192e-07, 0.0, -0.7071, 0.7071, 0.0, -0.7071, 0.7071, 0.0, -0.9239, 0.3827, 0.0, -0.9239, 0.3827, 0.0, -1.0, 3.192e-07, 0.0, -1.0, 3.192e-07, 0.0, -0.9239, -0.3827, 0.0, -0.9239, -0.3827, 0.0, -0.3827, 0.9239, 0.0, -0.3827, 0.9239, 0.0, -0.7071, 0.7071, 0.0, -0.7071, 0.7071, 0.0, 0.0, 1.0, 0.0, 0.0, 1.0, 0.0, -0.3827, 0.9239, 0.0, -0.3827, 0.9239, 0.0, 0.3827, 0.9239, 0.0, 0.3827, 0.9239, 0.0, 0.0, 1.0, 0.0, 0.0, 1.0, 0.0, 0.7071, 0.7071, 0.0, 0.7071, 0.7071, 0.0, 0.3827, 0.9239, 0.0, 0.3827, 0.9239, 0.0, 0.9239, 0.3827, 0.0, 0.9239, 0.3827, 0.0, 0.7071, 0.7071, 0.0, 0.7071, 0.7071, 0.0, -0.9239, -0.3827, 0.0, -0.9239, -0.3827, 0.0, -0.7071, -0.7071, 0.0, -0.7071, -0.7071, 0.0, 1.0, 3.192e-07, 0.0, 1.0, 3.192e-07, 0.0, 0.9239, 0.3827, 0.0, 0.9239, 0.3827, 0.0, 0.9239, -0.3827, 0.0, 0.9239, -0.3827, 0.0, 1.0, 3.192e-07, 0.0, 1.0, 3.192e-07, 0.0, 0.7071, -0.7071, 0.0, 0.7071, -0.7071, 0.0, 0.9239, -0.3827, 0.0, 0.9239, -0.3827, 0.0, 0.3827, -0.9239, 0.0, 0.3827, -0.9239, 0.0, 0.7071, -0.7071, 0.0, 0.7071, -0.7071, 0.0, 0.0, -1.0, 0.0, 0.0, -1.0, 0.0, 0.3827, -0.9239, 0.0, 0.3827, -0.9239, 0.0, -0.3827, -0.9239, 0.0, -0.3827, -0.9239, 0.0, 0.0, -1.0, 0.0, 0.0, -1.0, 0.0, -0.7071, -0.7071, 0.0, -0.7071, -0.7071, 0.0, -0.3827, -0.9239, 0.0, -0.3827, -0.9239, 0.0, -1.0, 4.546e-07, 0.0, -1.0, 4.546e-07, 0.0, -0.9239, 0.3827, 0.0, -0.9239, 0.3827, 0.0, -0.9239, -0.3827, 0.0, -0.9239, -0.3827, 0.0, -1.0, 4.546e-07, 0.0, -1.0, 4.546e-07, 0.0, -0.9239, 0.3827, 0.0, -0.9239, 0.3827, 0.0, -0.7071, 0.7071, 0.0, -0.7071, 0.7071, 0.0, -0.7071, 0.7071, 0.0, -0.7071, 0.7071, 0.0, -0.3827, 0.9239, 0.0, -0.3827, 0.9239, 0.0, -0.3827, 0.9239, 0.0, -0.3827, 0.9239, 0.0, 0.0, 1.0, 0.0, 0.0, 1.0, 0.0, 0.0, 1.0, 0.0, 0.0, 1.0, 0.0, 0.3827, 0.9239, 0.0, 0.3827, 0.9239, 0.0, 0.3827, 0.9239, 0.0, 0.3827, 0.9239, 0.0, 0.7071, 0.7071, 0.0, 0.7071, 0.7071, 0.0, -0.7071, -0.7071, 0.0, -0.7071, -0.7071, 0.0, -0.9239, -0.3827, 0.0, -0.9239, -0.3827, 0.0, 0.7071, 0.7071, 0.0, 0.7071, 0.7071, 0.0, 0.9239, 0.3827, 0.0, 0.9239, 0.3827, 0.0, 0.9239, 0.3827, 0.0, 0.9239, 0.3827, 0.0, 1.0, 4.546e-07, 0.0, 1.0, 4.546e-07, 0.0, 1.0, 4.546e-07, 0.0, 1.0, 4.546e-07, 0.0, 0.9239, -0.3827, 0.0, 0.9239, -0.3827, 0.0, 0.9239, -0.3827, 0.0, 0.9239, -0.3827, 0.0, 0.7071, -0.7071, 0.0, 0.7071, -0.7071, 0.0, 0.7071, -0.7071, 0.0, 0.7071, -0.7071, 0.0, 0.3827, -0.9239, 0.0, 0.3827, -0.9239, 0.0, 0.3827, -0.9239, 0.0, 0.3827, -0.9239, 0.0, 0.0, -1.0, 0.0, 0.0, -1.0, 0.0, 0.0, -1.0, 0.0, 0.0, -1.0, 0.0, -0.3827, -0.9239, 0.0, -0.3827, -0.9239, 0.0, -0.3827, -0.9239, 0.0, -0.3827, -0.9239, 0.0, -0.7071, -0.7071, 0.0, -0.7071, -0.7071])] * 3)])
me_mesh_003 = bpy.data.meshes.new('Mesh.003')
me_mesh_003.from_pydata([(-12.85, -27.61, 16.26), (-12.85, -27.61, 15.5), (-10.7, -27.61, 16.26), (-10.7, -27.61, 15.5), (-9.63, -25.75, 16.26), (-9.63, -25.75, 15.5), (-10.7, -23.9, 16.26), (-10.7, -23.9, 15.5), (-12.85, -23.9, 16.26), (-12.85, -23.9, 15.5), (-13.92, -25.75, 16.26), (-13.92, -25.75, 15.5), (12.96, -27.61, 16.26), (12.96, -27.61, 15.5), (10.81, -27.61, 16.26), (10.81, -27.61, 15.5), (9.739, -25.75, 16.26), (9.739, -25.75, 15.5), (10.81, -23.9, 16.26), (10.81, -23.9, 15.5), (12.96, -23.9, 16.26), (12.96, -23.9, 15.5), (14.03, -25.75, 16.26), (14.03, -25.75, 15.5), (-12.85, 24.1, 16.26), (-12.85, 24.1, 15.5), (-10.7, 24.1, 16.26), (-10.7, 24.1, 15.5), (-9.63, 25.95, 16.26), (-9.63, 25.95, 15.5), (-10.7, 27.81, 16.26), (-10.7, 27.81, 15.5), (-12.85, 27.81, 16.26), (-12.85, 27.81, 15.5), (-13.92, 25.95, 16.26), (-13.92, 25.95, 15.5), (12.96, 24.1, 16.26), (12.96, 24.1, 15.5), (10.81, 24.1, 16.26), (10.81, 24.1, 15.5), (9.739, 25.95, 16.26), (9.739, 25.95, 15.5), (10.81, 27.81, 16.26), (10.81, 27.81, 15.5), (12.96, 27.81, 16.26), (12.96, 27.81, 15.5), (14.03, 25.95, 16.26), (14.03, 25.95, 15.5), (-7.148, 12.74, 12.9), (-7.148, -13.3, 12.9), (-11.63, 12.74, 12.9), (-11.63, -13.3, 12.9), (7.257, 12.74, 12.9), (7.257, -13.3, 12.9), (11.74, 12.74, 12.9), (11.74, -13.3, 12.9), (-7.148, 12.74, 15.56), (-7.148, -13.3, 15.56), (-11.63, 12.74, 15.56), (-11.63, -13.3, 15.56), (11.74, 12.74, 15.56), (11.74, -13.3, 15.56), (7.257, -13.3, 15.56), (7.257, 12.74, 15.56), (-13.4, 29.59, 15.26), (-13.28, 29.3, 15.56), (-16.39, 26.61, 15.26), (-16.09, 26.48, 15.56), (-16.39, -27.17, 15.26), (-16.09, -27.05, 15.56), (-13.4, -30.16, 15.26), (-13.28, -29.86, 15.56), (16.2, -27.05, 15.56), (16.5, -27.17, 15.26), (13.38, -29.86, 15.56), (13.51, -30.16, 15.26), (13.38, 29.3, 15.56), (13.51, 29.59, 15.26), (16.2, 26.48, 15.56), (16.5, 26.61, 15.26), (13.51, -30.16, -1.082), (16.5, -27.17, -1.082), (16.5, 26.61, -1.082), (13.51, 29.59, -1.082), (-16.39, -27.17, -1.082), (-13.4, -30.16, -1.082), (-13.4, 29.59, -1.082), (-16.39, 26.61, -1.082)], [], [(67, 69, 58), (56, 57, 63), (69, 72, 57), (72, 78, 61), (78, 67, 63), (57, 59, 69), (58, 56, 67), (63, 60, 78), (61, 62, 72), (57, 62, 63), (72, 62, 57), (78, 60, 61), (67, 56, 63), (14, 12, 22, 16), (2, 4, 10, 0), (28, 34, 24, 26), (44, 42, 40, 46), (2, 0, 1, 3), (4, 2, 3, 5), (6, 4, 5, 7), (8, 6, 7, 9), (10, 8, 9, 11), (23, 22, 12, 13), (13, 12, 14, 15), (15, 14, 16, 17), (17, 16, 18, 19), (19, 18, 20, 21), (21, 20, 22, 23), (24, 34, 35, 25), (26, 24, 25, 27), (28, 26, 27, 29), (30, 28, 29, 31), (32, 30, 31, 33), (34, 32, 33, 35), (47, 46, 36, 37), (37, 36, 38, 39), (39, 38, 40, 41), (41, 40, 42, 43), (43, 42, 44, 45), (45, 44, 46, 47), (0, 10, 11, 1), (38, 36, 46, 40), (30, 32, 34, 28), (6, 8, 10, 4), (20, 18, 16, 22), (51, 59, 57, 49), (48, 56, 58, 50), (49, 57, 56, 48), (48, 50, 51, 49), (50, 58, 59, 51), (53, 62, 61, 55), (54, 60, 63, 52), (52, 63, 62, 53), (52, 53, 55, 54), (55, 61, 60, 54), (68, 84, 85, 70), (87, 66, 64, 86), (81, 73, 75, 80), (79, 82, 83, 77), (85, 80, 75, 70), (64, 77, 83, 86), (68, 66, 87, 84), (81, 82, 79, 73), (76, 65, 67, 78), (69, 67, 66, 68), (67, 65, 64, 66), (65, 76, 77, 64), (76, 78, 79, 77), (78, 72, 73, 79), (72, 74, 75, 73), (74, 71, 70, 75), (71, 69, 68, 70), (71, 74, 72, 69), (69, 59, 58)])
me_mesh_003.polygons.foreach_set('use_smooth', [True] * 74)
_k = set([(0, 1), (0, 2), (0, 10), (2, 3), (2, 4), (4, 5), (4, 6), (6, 7), (6, 8), (8, 9), (8, 10), (10, 11), (12, 13), (12, 14), (12, 22), (14, 15), (14, 16), (16, 17), (16, 18), (18, 19), (18, 20), (20, 21), (20, 22), (22, 23), (24, 25), (24, 26), (24, 34), (26, 27), (26, 28), (28, 29), (28, 30), (30, 31), (30, 32), (32, 33), (32, 34), (34, 35), (36, 37), (36, 38), (36, 46), (38, 39), (38, 40), (40, 41), (40, 42), (42, 43), (42, 44), (44, 45), (44, 46), (46, 47), (48, 49), (48, 50), (48, 56), (49, 51), (49, 57), (50, 51), (50, 58), (51, 59), (52, 53), (52, 54), (52, 63), (53, 55), (53, 62), (54, 55), (54, 60), (55, 61), (56, 57), (56, 58), (57, 59), (58, 59), (60, 61), (60, 63), (61, 62), (62, 63), (64, 66), (64, 77), (64, 86), (65, 67), (65, 76), (66, 68), (66, 87), (67, 69), (68, 70), (68, 84), (69, 71), (70, 75), (70, 85), (71, 74), (72, 74), (72, 78), (73, 75), (73, 79), (73, 81), (75, 80), (76, 78), (77, 79), (77, 83), (79, 82)])
me_mesh_003.attributes.new('sharp_edge', 'BOOLEAN', 'EDGE').data.foreach_set('value', [ (min(e.vertices), max(e.vertices)) in _k for e in me_mesh_003.edges])
_uv = me_mesh_003.uv_layers.new(name='UVW')
_uv.uv.foreach_set('vector', [0.5058, 0.5434, 0.5052, 0.2072, 0.5337, 0.457, 0.5618, 0.457, 0.5615, 0.2934, 0.6523, 0.4568, 0.5052, 0.2072, 0.708, 0.2068, 0.5615, 0.2934, 0.708, 0.2068, 0.7086, 0.543, 0.6802, 0.2932, 0.7086, 0.543, 0.5058, 0.5434, 0.6523, 0.4568, 0.5615, 0.2934, 0.5333, 0.2935, 0.5052, 0.2072, 0.5337, 0.457, 0.5618, 0.457, 0.5058, 0.5434, 0.6523, 0.4568, 0.6805, 0.4568, 0.7086, 0.543, 0.6802, 0.2932, 0.652, 0.2933, 0.708, 0.2068, 0.5615, 0.2934, 0.652, 0.2933, 0.6523, 0.4568, 0.708, 0.2068, 0.652, 0.2933, 0.5615, 0.2934, 0.7086, 0.543, 0.6805, 0.4568, 0.6802, 0.2932, 0.5058, 0.5434, 0.5618, 0.457, 0.6523, 0.4568, 0.3015, 0.9291, 0.2899, 0.9223, 0.29, 0.9089, 0.3132, 0.9224, 0.7263, 0.08741, 0.7398, 0.0874, 0.7263, 0.1107, 0.7196, 0.09908, 0.3193, 0.1613, 0.3194, 0.1883, 0.3077, 0.1816, 0.3076, 0.1681, 0.7249, 0.9133, 0.7182, 0.925, 0.7047, 0.925, 0.7182, 0.9017, 0.4385, 0.3005, 0.452, 0.3006, 0.452, 0.2958, 0.4385, 0.2957, 0.425, 0.3005, 0.4385, 0.3005, 0.4385, 0.2957, 0.425, 0.2957, 0.4116, 0.3004, 0.425, 0.3005, 0.425, 0.2957, 0.4116, 0.2956, 0.3981, 0.3004, 0.4116, 0.3004, 0.4116, 0.2956, 0.3981, 0.2956, 0.3846, 0.3003, 0.3981, 0.3004, 0.3981, 0.2956, 0.3846, 0.2955, 0.6129, 0.8203, 0.6081, 0.8203, 0.6081, 0.8338, 0.6129, 0.8338, 0.613, 0.753, 0.6082, 0.753, 0.6082, 0.7664, 0.613, 0.7665, 0.613, 0.7665, 0.6082, 0.7664, 0.6082, 0.7799, 0.613, 0.7799, 0.613, 0.7799, 0.6082, 0.7799, 0.6082, 0.7934, 0.613, 0.7934, 0.613, 0.7934, 0.6082, 0.7934, 0.6081, 0.8069, 0.6129, 0.8069, 0.6129, 0.8069, 0.6081, 0.8069, 0.6081, 0.8203, 0.6129, 0.8203, 0.6919, 0.8965, 0.6919, 0.91, 0.6871, 0.91, 0.6871, 0.8965, 0.6919, 0.9639, 0.6919, 0.9773, 0.6871, 0.9773, 0.6871, 0.9639, 0.6919, 0.9504, 0.6919, 0.9639, 0.6871, 0.9639, 0.6871, 0.9504, 0.6919, 0.9369, 0.6919, 0.9504, 0.6871, 0.9504, 0.6871, 0.9369, 0.6919, 0.9235, 0.6919, 0.9369, 0.6871, 0.9369, 0.6871, 0.9235, 0.6919, 0.91, 0.6919, 0.9235, 0.6871, 0.9235, 0.6871, 0.91, 0.4383, 0.2719, 0.4384, 0.2671, 0.4518, 0.2671, 0.4518, 0.2719, 0.371, 0.2717, 0.371, 0.2669, 0.3845, 0.2669, 0.3845, 0.2717, 0.3845, 0.2717, 0.3845, 0.2669, 0.398, 0.2669, 0.3979, 0.2717, 0.3979, 0.2717, 0.398, 0.2669, 0.4114, 0.267, 0.4114, 0.2718, 0.4114, 0.2718, 0.4114, 0.267, 0.4249, 0.267, 0.4249, 0.2718, 0.4249, 0.2718, 0.4249, 0.267, 0.4384, 0.2671, 0.4383, 0.2719, 0.3712, 0.3003, 0.3846, 0.3003, 0.3846, 0.2955, 0.3712, 0.2955, 0.698, 0.9133, 0.7047, 0.9017, 0.7182, 0.9017, 0.7047, 0.925, 0.3309, 0.168, 0.331, 0.1815, 0.3194, 0.1883, 0.3193, 0.1613, 0.7465, 0.09905, 0.7398, 0.1107, 0.7263, 0.1107, 0.7398, 0.0874, 0.3016, 0.9022, 0.3133, 0.9089, 0.3132, 0.9224, 0.29, 0.9089, 0.8591, 0.7489, 0.8591, 0.7322, 0.8873, 0.7322, 0.8873, 0.7488, 0.8874, 0.9122, 0.8874, 0.9289, 0.8592, 0.9289, 0.8592, 0.9122, 0.8873, 0.7488, 0.904, 0.7488, 0.904, 0.9122, 0.8874, 0.9122, 0.8874, 0.9122, 0.8592, 0.9122, 0.8591, 0.7489, 0.8873, 0.7488, 0.8592, 0.9122, 0.8426, 0.9123, 0.8425, 0.7489, 0.8591, 0.7489, 0.9268, 0.7861, 0.9268, 0.7695, 0.955, 0.7695, 0.955, 0.7861, 0.9549, 0.9495, 0.9549, 0.9662, 0.9268, 0.9662, 0.9268, 0.9495, 0.9268, 0.9495, 0.9101, 0.9495, 0.9102, 0.7861, 0.9268, 0.7861, 0.9268, 0.9495, 0.9268, 0.7861, 0.955, 0.7861, 0.9549, 0.9495, 0.955, 0.7861, 0.9716, 0.7861, 0.9716, 0.9495, 0.9549, 0.9495, 0.687, 0.5697, 0.687, 0.6723, 0.7135, 0.6723, 0.7135, 0.5697, 0.3494, 0.6723, 0.3494, 0.5697, 0.3229, 0.5697, 0.3229, 0.6723, 0.7196, 0.314, 0.8221, 0.314, 0.8221, 0.2875, 0.7196, 0.2875, 0.8221, 0.6515, 0.7196, 0.6515, 0.7196, 0.678, 0.8221, 0.678, 0.7196, 0.1186, 0.7196, 0.2875, 0.8221, 0.2875, 0.8221, 0.1186, 0.3229, 0.5697, 0.1541, 0.5697, 0.1541, 0.6723, 0.3229, 0.6723, 0.687, 0.5697, 0.3494, 0.5697, 0.3494, 0.6723, 0.687, 0.6723, 0.7196, 0.314, 0.7196, 0.6515, 0.8221, 0.6515, 0.8221, 0.314, 0.691, 0.5607, 0.5235, 0.5611, 0.5058, 0.5434, 0.7086, 0.543, 0.5052, 0.2072, 0.5058, 0.5434, 0.5033, 0.5445, 0.5026, 0.2061, 0.5058, 0.5434, 0.5235, 0.5611, 0.5225, 0.5636, 0.5033, 0.5445, 0.5235, 0.5611, 0.691, 0.5607, 0.6921, 0.5633, 0.5225, 0.5636, 0.691, 0.5607, 0.7086, 0.543, 0.7112, 0.5441, 0.6921, 0.5633, 0.7086, 0.543, 0.708, 0.2068, 0.7105, 0.2058, 0.7112, 0.5441, 0.708, 0.2068, 0.6903, 0.1892, 0.6913, 0.1866, 0.7105, 0.2058, 0.6903, 0.1892, 0.5228, 0.1895, 0.5217, 0.187, 0.6913, 0.1866, 0.5228, 0.1895, 0.5052, 0.2072, 0.5026, 0.2061, 0.5217, 0.187, 0.5228, 0.1895, 0.6903, 0.1892, 0.708, 0.2068, 0.5052, 0.2072, 0.5052, 0.2072, 0.5333, 0.2935, 0.5337, 0.457])
me_mesh_003.materials.append(mat_switchers)
me_mesh_003.update()
me_mesh_003.normals_split_custom_set([tuple(v) for v in zip(*[iter([6.808e-08, 0.0, 1.0, 2.422e-08, 0.0, 1.0, 2.95e-07, 0.0, 1.0, 0.0, 0.0, 1.0, 0.0, 0.0, 1.0, 0.0, 0.0, 1.0, 2.422e-08, 0.0, 1.0, -6.808e-08, 0.0, 1.0, 0.0, 0.0, 1.0, -6.808e-08, 0.0, 1.0, 2.085e-08, 0.0, 1.0, -2.826e-07, 0.0, 1.0, 2.085e-08, 0.0, 1.0, 6.808e-08, 0.0, 1.0, 0.0, 0.0, 1.0, 0.0, 0.0, 1.0, 0.0, 0.0, 1.0, 2.422e-08, 0.0, 1.0, 2.95e-07, 0.0, 1.0, 0.0, 0.0, 1.0, 6.808e-08, 0.0, 1.0, 0.0, 0.0, 1.0, 3.157e-07, 0.0, 1.0, 2.085e-08, 0.0, 1.0, -2.826e-07, 0.0, 1.0, 0.0, 0.0, 1.0, -6.808e-08, 0.0, 1.0, 0.0, 0.0, 1.0, 0.0, 0.0, 1.0, 0.0, 0.0, 1.0, -6.808e-08, 0.0, 1.0, 0.0, 0.0, 1.0, 0.0, 0.0, 1.0, 2.085e-08, 0.0, 1.0, 3.157e-07, 0.0, 1.0, -2.826e-07, 0.0, 1.0, 6.808e-08, 0.0, 1.0, 0.0, 0.0, 1.0, 0.0, 0.0, 1.0, 0.0, 0.0, 1.0, 0.0, 0.0, 1.0, 0.0, 0.0, 1.0, 0.0, 0.0, 1.0, 0.0, 0.0, 1.0, 0.0, 0.0, 1.0, 0.0, 0.0, 1.0, 0.0, 0.0, 1.0, 0.0, 0.0, 1.0, 0.0, 0.0, 1.0, 0.0, 0.0, 1.0, 0.0, 0.0, 1.0, 0.0, 0.0, 1.0, 0.0, 0.0, 1.0, 0.0, 0.0, 1.0, 0.0, 0.0, 1.0, 0.0, -1.0, 0.0, 0.0, -1.0, 0.0, 0.0, -1.0, 0.0, 0.0, -1.0, 0.0, 0.866, -0.5, 0.0, 0.866, -0.5, 0.0, 0.866, -0.5, 0.0, 0.866, -0.5, 0.0, 0.866, 0.5, 0.0, 0.866, 0.5, 0.0, 0.866, 0.5, 0.0, 0.866, 0.5, 0.0, 0.0, 1.0, 0.0, 0.0, 1.0, 0.0, 0.0, 1.0, 0.0, 0.0, 1.0, 0.0, -0.866, 0.5, 0.0, -0.866, 0.5, 0.0, -0.866, 0.5, 0.0, -0.866, 0.5, 0.0, 0.866, -0.5, 0.0, 0.866, -0.5, 0.0, 0.866, -0.5, 0.0, 0.866, -0.5, 0.0, 0.0, -1.0, 0.0, 0.0, -1.0, 0.0, 0.0, -1.0, 0.0, 0.0, -1.0, 0.0, -0.866, -0.5, 0.0, -0.866, -0.5, 0.0, -0.866, -0.5, 0.0, -0.866, -0.5, 0.0, -0.866, 0.5, 0.0, -0.866, 0.5, 0.0, -0.866, 0.5, 0.0, -0.866, 0.5, 0.0, 0.0, 1.0, 0.0, 0.0, 1.0, 0.0, 0.0, 1.0, 0.0, 0.0, 1.0, 0.0, 0.866, 0.5, 0.0, 0.866, 0.5, 0.0, 0.866, 0.5, 0.0, 0.866, 0.5, 0.0, -0.866, -0.5, 0.0, -0.866, -0.5, 0.0, -0.866, -0.5, 0.0, -0.866, -0.5, 0.0, 0.0, -1.0, 0.0, 0.0, -1.0, 0.0, 0.0, -1.0, 0.0, 0.0, -1.0, 0.0, 0.866, -0.5, 0.0, 0.866, -0.5, 0.0, 0.866, -0.5, 0.0, 0.866, -0.5, 0.0, 0.866, 0.5, 0.0, 0.866, 0.5, 0.0, 0.866, 0.5, 0.0, 0.866, 0.5, 0.0, 0.0, 1.0, 0.0, 0.0, 1.0, 0.0, 0.0, 1.0, 0.0, 0.0, 1.0, 0.0, -0.866, 0.5, 0.0, -0.866, 0.5, 0.0, -0.866, 0.5, 0.0, -0.866, 0.5, 0.0, 0.866, -0.5, 0.0, 0.866, -0.5, 0.0, 0.866, -0.5, 0.0, 0.866, -0.5, 0.0, 0.0, -1.0, 0.0, 0.0, -1.0, 0.0, 0.0, -1.0, 0.0, 0.0, -1.0, 0.0, -0.866, -0.5, 0.0, -0.866, -0.5, 0.0, -0.866, -0.5, 0.0, -0.866, -0.5, 0.0, -0.866, 0.5, 0.0, -0.866, 0.5, 0.0, -0.866, 0.5, 0.0, -0.866, 0.5, 0.0, 0.0, 1.0, 0.0, 0.0, 1.0, 0.0, 0.0, 1.0, 0.0, 0.0, 1.0, 0.0, 0.866, 0.5, 0.0, 0.866, 0.5, 0.0, 0.866, 0.5, 0.0, 0.866, 0.5, 0.0, -0.866, -0.5, 0.0, -0.866, -0.5, 0.0, -0.866, -0.5, 0.0, -0.866, -0.5, 0.0, 0.0, 0.0, 1.0, 0.0, 0.0, 1.0, 0.0, 0.0, 1.0, 0.0, 0.0, 1.0, 0.0, 0.0, 1.0, 0.0, 0.0, 1.0, 0.0, 0.0, 1.0, 0.0, 0.0, 1.0, 0.0, 0.0, 1.0, 0.0, 0.0, 1.0, 0.0, 0.0, 1.0, 0.0, 0.0, 1.0, 0.0, 0.0, 1.0, 0.0, 0.0, 1.0, 0.0, 0.0, 1.0, 0.0, 0.0, 1.0, 0.0, 1.0, 0.0, 0.0, 1.0, 0.0, 0.0, 1.0, 0.0, 0.0, 1.0, 0.0, 0.0, -1.0, 0.0, 0.0, -1.0, 0.0, 0.0, -1.0, 0.0, 0.0, -1.0, 0.0, -1.0, 0.0, 0.0, -1.0, 0.0, 0.0, -1.0, 0.0, 0.0, -1.0, 0.0, 0.0, 0.0, 0.0, 1.0, 0.0, 0.0, 1.0, 0.0, 0.0, 1.0, 0.0, 0.0, 1.0, 1.0, 0.0, 0.0, 1.0, 0.0, 0.0, 1.0, 0.0, 0.0, 1.0, 0.0, 0.0, 0.0, 1.0, 0.0, 0.0, 1.0, 0.0, 0.0, 1.0, 0.0, 0.0, 1.0, 0.0, 0.0, -1.0, 0.0, 0.0, -1.0, 0.0, 0.0, -1.0, 0.0, 0.0, -1.0, 0.0, 1.0, 0.0, 0.0, 1.0, 0.0, 0.0, 1.0, 0.0, 0.0, 1.0, 0.0, 0.0, 0.0, 0.0, 1.0, 0.0, 0.0, 1.0, 0.0, 0.0, 1.0, 0.0, 0.0, 1.0, -1.0, 0.0, 0.0, -1.0, 0.0, 0.0, -1.0, 0.0, 0.0, -1.0, 0.0, 0.0, -0.7071, -0.7071, 0.0, -0.7071, -0.7071, 0.0, -0.7071, -0.7071, 0.0, -0.7071, -0.7071, 0.0, -0.7071, 0.7071, 0.0, -0.7071, 0.7071, 0.0, -0.7071, 0.7071, 0.0, -0.7071, 0.7071, 0.0, 0.7071, -0.7071, 0.0, 0.7071, -0.7071, 0.0, 0.7071, -0.7071, 0.0, 0.7071, -0.7071, 0.0, 0.7071, 0.7071, 0.0, 0.7071, 0.7071, 0.0, 0.7071, 0.7071, 0.0, 0.7071, 0.7071, 0.0, 0.0, -1.0, 0.0, 0.0, -1.0, 0.0, 0.0, -1.0, 0.0, 0.0, -1.0, 0.0, 0.0, 1.0, 0.0, 0.0, 1.0, 0.0, 0.0, 1.0, 0.0, 0.0, 1.0, 0.0, -1.0, 0.0, 0.0, -1.0, 0.0, 0.0, -1.0, 0.0, 0.0, -1.0, 0.0, 0.0, 1.0, 0.0, 0.0, 1.0, 0.0, 0.0, 1.0, 0.0, 0.0, 1.0, 0.0, 0.0, 0.0, 0.0, 1.0, 0.0, 0.0, 1.0, 6.808e-08, 0.0, 1.0, 2.085e-08, 0.0, 1.0, -0.6269, -0.2597, 0.7345, -0.6269, 0.2597, 0.7345, -0.6269, 0.2597, 0.7345, -0.6269, -0.2597, 0.7345, -0.6269, 0.2597, 0.7345, -0.2597, 0.6269, 0.7345, -0.2597, 0.6269, 0.7345, -0.6269, 0.2597, 0.7345, -0.2597, 0.6269, 0.7345, 0.2597, 0.6269, 0.7345, 0.2597, 0.6269, 0.7345, -0.2597, 0.6269, 0.7345, 0.2597, 0.6269, 0.7345, 0.6269, 0.2597, 0.7345, 0.6269, 0.2597, 0.7345, 0.2597, 0.6269, 0.7345, 0.6269, 0.2597, 0.7345, 0.6269, -0.2597, 0.7345, 0.6269, -0.2597, 0.7345, 0.6269, 0.2597, 0.7345, 0.6269, -0.2597, 0.7345, 0.2597, -0.6269, 0.7345, 0.2597, -0.6269, 0.7345, 0.6269, -0.2597, 0.7345, 0.2597, -0.6269, 0.7345, -0.2597, -0.6269, 0.7345, -0.2597, -0.6269, 0.7345, 0.2597, -0.6269, 0.7345, -0.2597, -0.6269, 0.7345, -0.6269, -0.2597, 0.7345, -0.6269, -0.2597, 0.7345, -0.2597, -0.6269, 0.7345, 0.0, 0.0, 1.0, 0.0, 0.0, 1.0, -6.808e-08, 0.0, 1.0, 2.422e-08, 0.0, 1.0, 2.422e-08, 0.0, 1.0, 0.0, 0.0, 1.0, 2.95e-07, 0.0, 1.0])] * 3)])

# ---- objects
ob_handle = bpy.data.objects.new('handle', me_mesh_004)
ob_lever = bpy.data.objects.new('lever', me_mesh_003)

# ---- transforms, parenting, visibility, modifiers, constraints
ob_handle.parent = ob_lever
ob_handle.location = (24.37, 0.898, 8.065)
ob_handle.rotation_euler = (-0.7854, 0.0, 0.0)
ob_handle.color = (0.8, 0.8, 0.8, 1.0)
ob_lever.location = (-0.5484, 0.106, 0.1376)
ob_lever.rotation_euler = (1.571, -0.0, 0.0)
ob_lever.scale = (0.01, 0.01, 0.01)
ob_lever.color = (0.8, 0.8, 0.8, 1.0)

# ---- collection membership
col_collection.objects.link(ob_handle)
col_collection.objects.link(ob_lever)

# ---- scene / render settings (as saved in the file)
scene.frame_start = 1; scene.frame_end = 250; scene.frame_set(1)
scene.render.engine = 'BLENDER_EEVEE_NEXT'
scene.render.fps = 30
bpy.context.view_layer.update()

# ---- added for rendering (the .blend has no active camera and no usable light): camera, sun
cam_auto = bpy.data.cameras.new('AutoCamera')
cam_auto.lens = 50.0
cam_auto.sensor_width = 36.0
cam_auto.clip_end = 1000.0
ob_auto_camera = bpy.data.objects.new('AutoCamera', cam_auto)
scene.collection.objects.link(ob_auto_camera)
ob_auto_camera.location = (0.236691, -0.985901, 0.762437)
ob_auto_camera.rotation_euler = (1.09748, -7.21219e-08, 0.694738)
scene.camera = ob_auto_camera
light_auto_sun = bpy.data.lights.new('AutoSun', 'SUN')
light_auto_sun.energy = 3.0
light_auto_sun.angle = 0.0523599
ob_auto_sun = bpy.data.objects.new('AutoSun', light_auto_sun)
scene.collection.objects.link(ob_auto_sun)
ob_auto_sun.rotation_euler = (0.872665, 0.174533, 0.523599)
bpy.context.view_layer.update()
